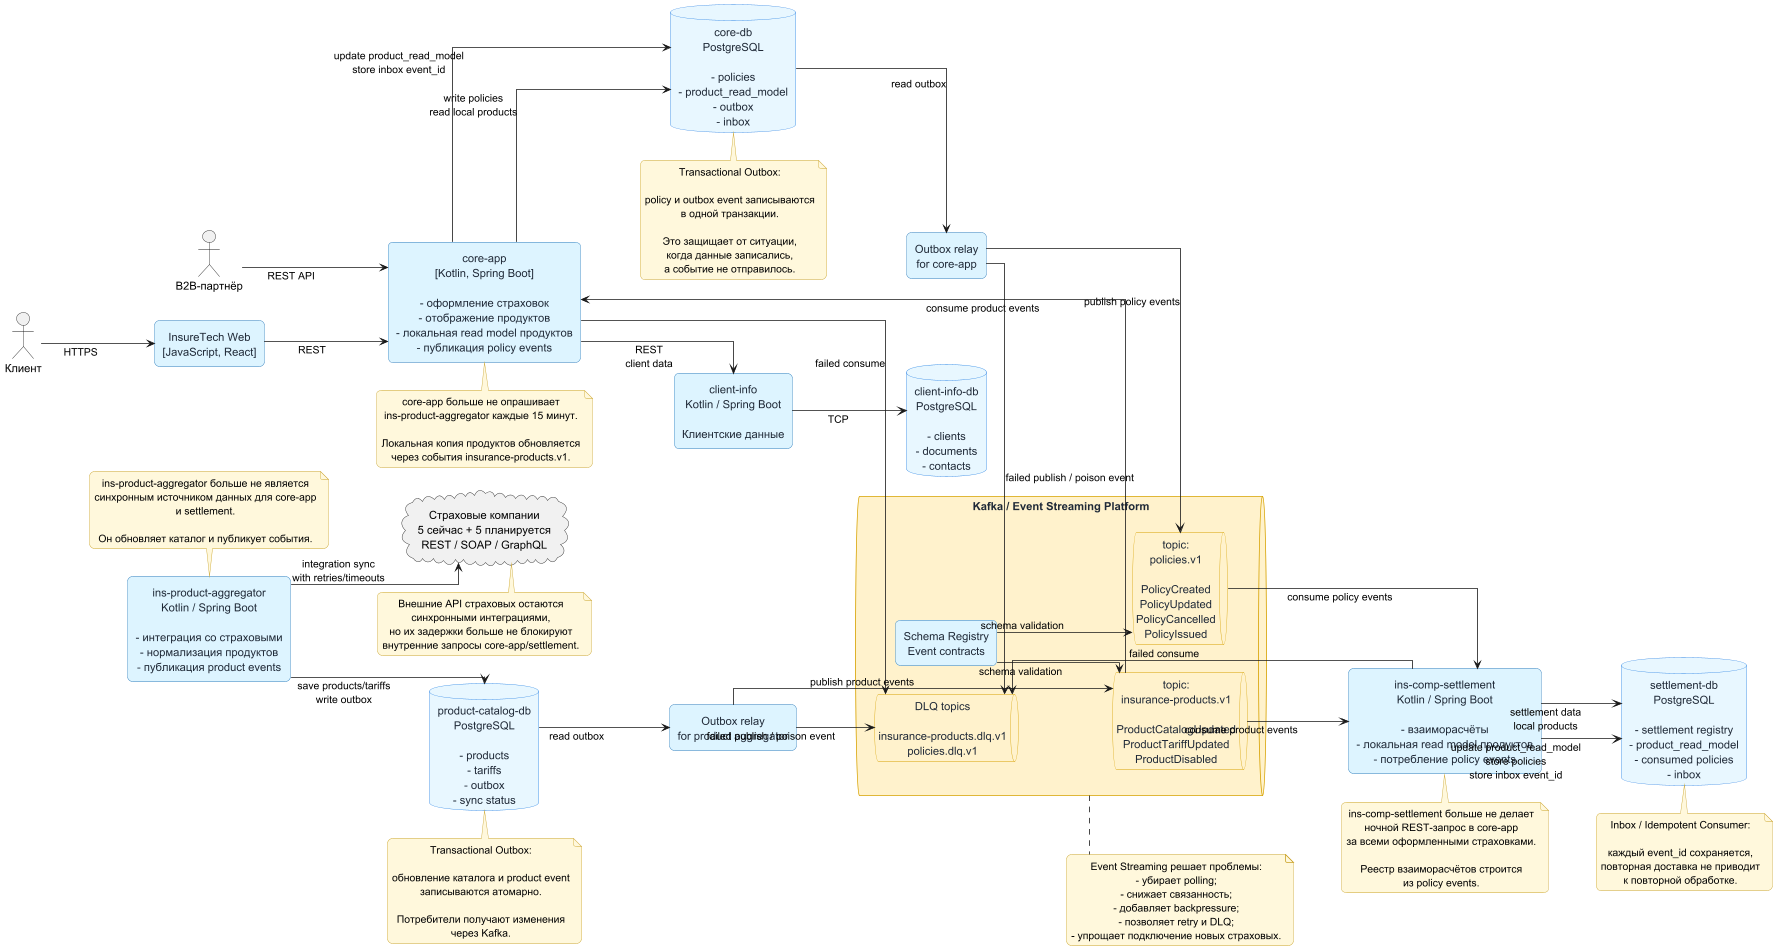

The diagram above was rendered by PlantUML. Its source (embedded in the PNG):
@startuml

left to right direction

skinparam shadowing false
skinparam roundcorner 12
skinparam linetype ortho
skinparam defaultTextAlignment center
skinparam packageStyle rectangle

skinparam rectangle {
  BackgroundColor #DDF4FF
  BorderColor #2B7BBB
  FontColor #1F2937
}

skinparam database {
  BackgroundColor #E8F7FF
  BorderColor #2780E3
  FontColor #1F2937
}

skinparam queue {
  BackgroundColor #FFF2CC
  BorderColor #D6A100
  FontColor #1F2937
}

skinparam note {
  BackgroundColor #FFF8DC
  BorderColor #C9A227
}

actor "Клиент" as client
actor "B2B-партнёр" as partner

rectangle "InsureTech Web\n[JavaScript, React]" as web
rectangle "core-app\n[Kotlin, Spring Boot]\n\n- оформление страховок\n- отображение продуктов\n- локальная read model продуктов\n- публикация policy events" as core
rectangle "client-info\nKotlin / Spring Boot\n\nКлиентские данные" as clientInfo
rectangle "ins-product-aggregator\nKotlin / Spring Boot\n\n- интеграция со страховыми\n- нормализация продуктов\n- публикация product events" as productAgg
rectangle "ins-comp-settlement\nKotlin / Spring Boot\n\n- взаиморасчёты\n- локальная read model продуктов\n- потребление policy events" as settlement

database "core-db\nPostgreSQL\n\n- policies\n- product_read_model\n- outbox\n- inbox" as coreDb
database "client-info-db\nPostgreSQL\n\n- clients\n- documents\n- contacts" as clientDb
database "product-catalog-db\nPostgreSQL\n\n- products\n- tariffs\n- outbox\n- sync status" as productDb
database "settlement-db\nPostgreSQL\n\n- settlement registry\n- product_read_model\n- consumed policies\n- inbox" as settlementDb

queue "Kafka / Event Streaming Platform" as kafka {
  queue "topic:\ninsurance-products.v1\n\nProductCatalogUpdated\nProductTariffUpdated\nProductDisabled" as topicProducts

  queue "topic:\npolicies.v1\n\nPolicyCreated\nPolicyUpdated\nPolicyCancelled\nPolicyIssued" as topicPolicies

  queue "DLQ topics\n\ninsurance-products.dlq.v1\npolicies.dlq.v1" as dlq

  rectangle "Schema Registry\nEvent contracts" as schemaRegistry
}

rectangle "Outbox relay\nfor core-app" as coreOutboxRelay
rectangle "Outbox relay\nfor product aggregator" as productOutboxRelay

cloud "Страховые компании\n5 сейчас + 5 планируется\nREST / SOAP / GraphQL" as insurers

client --> web : HTTPS
partner --> core : REST API

web --> core : REST
core --> clientInfo : REST\nclient data
clientInfo --> clientDb : TCP

core --> coreDb : write policies\nread local products
settlement --> settlementDb : settlement data\nlocal products
productAgg --> productDb : save products/tariffs\nwrite outbox

productAgg --> insurers : integration sync\nwith retries/timeouts

coreDb --> coreOutboxRelay : read outbox
coreOutboxRelay --> topicPolicies : publish policy events

productDb --> productOutboxRelay : read outbox
productOutboxRelay --> topicProducts : publish product events

topicProducts --> core : consume product events
topicProducts --> settlement : consume product events

topicPolicies --> settlement : consume policy events

core --> coreDb : update product_read_model\nstore inbox event_id
settlement --> settlementDb : update product_read_model\nstore policies\nstore inbox event_id

coreOutboxRelay --> dlq : failed publish / poison event
productOutboxRelay --> dlq : failed publish / poison event
core --> dlq : failed consume
settlement --> dlq : failed consume

schemaRegistry --> topicProducts : schema validation
schemaRegistry --> topicPolicies : schema validation

note top of productAgg
ins-product-aggregator больше не является
синхронным источником данных для core-app
и settlement.

Он обновляет каталог и публикует события.
end note

note bottom of core
core-app больше не опрашивает
ins-product-aggregator каждые 15 минут.

Локальная копия продуктов обновляется
через события insurance-products.v1.
end note

note bottom of settlement
ins-comp-settlement больше не делает
ночной REST-запрос в core-app
за всеми оформленными страховками.

Реестр взаиморасчётов строится
из policy events.
end note

note right of kafka
Event Streaming решает проблемы:
- убирает polling;
- снижает связанность;
- добавляет backpressure;
- позволяет retry и DLQ;
- упрощает подключение новых страховых.
end note

note bottom of coreDb
Transactional Outbox:

policy и outbox event записываются
в одной транзакции.

Это защищает от ситуации,
когда данные записались,
а событие не отправилось.
end note

note bottom of productDb
Transactional Outbox:

обновление каталога и product event
записываются атомарно.

Потребители получают изменения
через Kafka.
end note

note bottom of settlementDb
Inbox / Idempotent Consumer:

каждый event_id сохраняется,
повторная доставка не приводит
к повторной обработке.
end note

note bottom of insurers
Внешние API страховых остаются
синхронными интеграциями,
но их задержки больше не блокируют
внутренние запросы core-app/settlement.
end note

@enduml